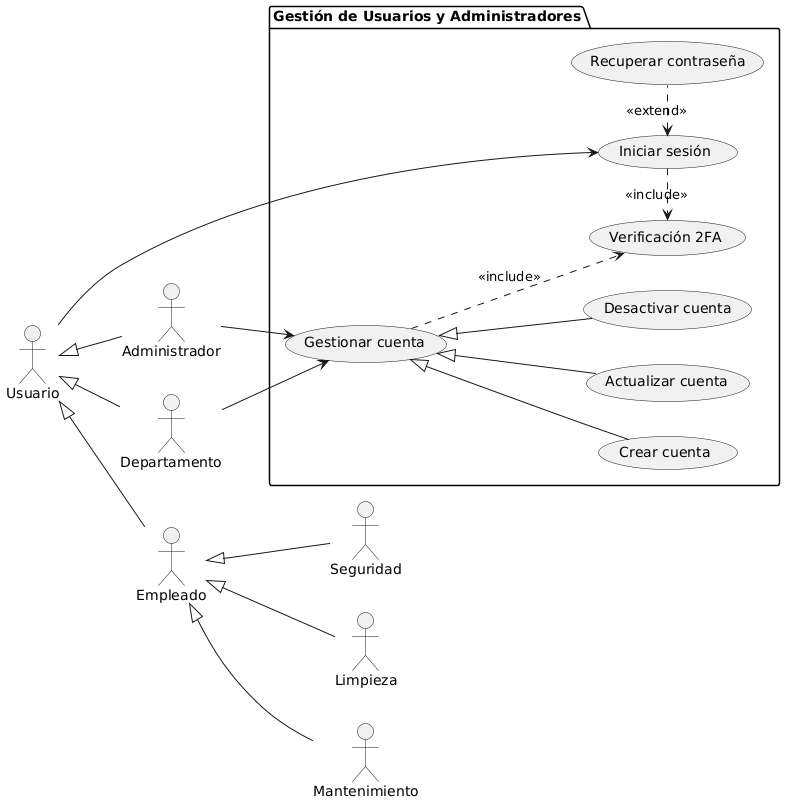

The diagram above was rendered by PlantUML. Its source (embedded in the PNG):
@startuml
left to right direction
actor "Administrador" as Admin
actor "Seguridad" as Seguridad
actor "Limpieza" as Limpieza
actor "Departamento" as Departamento
actor "Mantenimiento" as Mantenimiento
actor "Empleado" as Empleado
actor "Usuario"

package "Gestión de Usuarios y Administradores" {
    usecase "Iniciar sesión" as IniciarSesion
    usecase "Verificación 2FA" as Verificacion2FA
    usecase "Recuperar contraseña" as RecuperarContraseña
    usecase "Gestionar cuenta" as GestionarCuenta
    usecase "Crear cuenta" as CrearCuenta
    usecase "Actualizar cuenta" as ActualizarCuenta
    usecase "Desactivar cuenta" as DesactivarCuenta
}
' Asociación entre actores y casos de uso
Admin --> GestionarCuenta
Usuario --> IniciarSesion
Departamento --> GestionarCuenta

' Generalización
Usuario <|-- Empleado
Usuario <|-- Admin
Usuario <|-- Departamento
Empleado <|-- Seguridad
Empleado <|-- Limpieza  
Empleado <|-- Mantenimiento

GestionarCuenta <|-- CrearCuenta
GestionarCuenta <|-- ActualizarCuenta
GestionarCuenta <|-- DesactivarCuenta

' Relaciones include y extend
GestionarCuenta ..> Verificacion2FA : <<include>>
IniciarSesion .> Verificacion2FA : <<include>>
IniciarSesion <. RecuperarContraseña : <<extend>>
@enduml